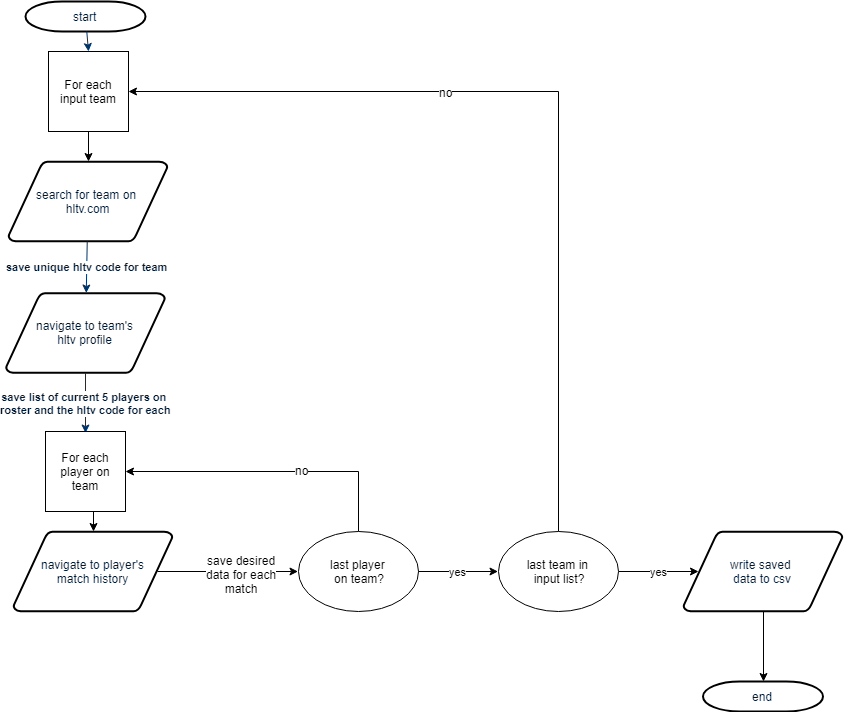

The diagram above was exported from draw.io. Its source (the exported page's mxGraphModel, read from the mxfile embedded in the PNG):
<mxGraphModel dx="872" dy="449" grid="1" gridSize="10" guides="1" tooltips="1" connect="1" arrows="1" fold="1" page="1" pageScale="1" pageWidth="1169" pageHeight="827" background="#ffffff" math="0" shadow="0">
  <root>
    <mxCell id="0" />
    <mxCell id="1" parent="0" />
    <mxCell id="2" value="start" style="shape=mxgraph.flowchart.terminator;fillColor=#FFFFFF;strokeColor=#000000;strokeWidth=2;gradientColor=none;gradientDirection=north;fontColor=#001933;fontStyle=0;html=1;" parent="1" vertex="1">
      <mxGeometry x="252" y="60" width="120" height="30" as="geometry" />
    </mxCell>
    <mxCell id="3" value="search for team on&amp;nbsp;&lt;br&gt;hltv.com&lt;br&gt;" style="shape=mxgraph.flowchart.data;fillColor=#FFFFFF;strokeColor=#000000;strokeWidth=2;gradientColor=none;gradientDirection=north;fontColor=#001933;fontStyle=0;html=1;" parent="1" vertex="1">
      <mxGeometry x="235" y="220" width="159" height="80" as="geometry" />
    </mxCell>
    <mxCell id="5" value="navigate to team's&lt;br&gt;hltv profile&lt;br&gt;" style="shape=mxgraph.flowchart.data;fillColor=#FFFFFF;strokeColor=#000000;strokeWidth=2;gradientColor=none;gradientDirection=north;fontColor=#001933;fontStyle=0;html=1;" parent="1" vertex="1">
      <mxGeometry x="232.5" y="351.5" width="159" height="80" as="geometry" />
    </mxCell>
    <mxCell id="7" style="fontColor=#001933;fontStyle=1;strokeColor=#003366;strokeWidth=1;html=1;entryX=0.5;entryY=0;entryDx=0;entryDy=0;" parent="1" source="2" target="82BDMsprZDIOES-9mp1A-60" edge="1">
      <mxGeometry relative="1" as="geometry" />
    </mxCell>
    <mxCell id="8" value="save unique hltv code for team" style="fontColor=#001933;fontStyle=1;strokeColor=#003366;strokeWidth=1;html=1;" parent="1" source="3" target="5" edge="1">
      <mxGeometry relative="1" as="geometry" />
    </mxCell>
    <mxCell id="9" value="save list of current 5 players on &lt;br&gt;roster and the hltv code for each&lt;br&gt;" style="entryX=0.5;entryY=0;entryPerimeter=0;fontColor=#001933;fontStyle=1;strokeColor=#003366;strokeWidth=1;html=1;" parent="1" source="5" edge="1">
      <mxGeometry relative="1" as="geometry">
        <mxPoint x="312" y="491.5" as="targetPoint" />
      </mxGeometry>
    </mxCell>
    <mxCell id="82BDMsprZDIOES-9mp1A-61" style="edgeStyle=orthogonalEdgeStyle;rounded=0;html=1;exitX=0.5;exitY=1;exitDx=0;exitDy=0;entryX=0.5;entryY=0;entryDx=0;entryDy=0;entryPerimeter=0;jettySize=auto;orthogonalLoop=1;" edge="1" parent="1" source="82BDMsprZDIOES-9mp1A-60" target="3">
      <mxGeometry relative="1" as="geometry" />
    </mxCell>
    <mxCell id="82BDMsprZDIOES-9mp1A-60" value="For each input team" style="whiteSpace=wrap;html=1;aspect=fixed;" vertex="1" parent="1">
      <mxGeometry x="275" y="110" width="80" height="80" as="geometry" />
    </mxCell>
    <mxCell id="82BDMsprZDIOES-9mp1A-64" style="edgeStyle=orthogonalEdgeStyle;rounded=0;html=1;exitX=0.5;exitY=1;exitDx=0;exitDy=0;entryX=0.5;entryY=0;entryDx=0;entryDy=0;entryPerimeter=0;jettySize=auto;orthogonalLoop=1;" edge="1" parent="1" source="82BDMsprZDIOES-9mp1A-62" target="82BDMsprZDIOES-9mp1A-63">
      <mxGeometry relative="1" as="geometry" />
    </mxCell>
    <mxCell id="82BDMsprZDIOES-9mp1A-62" value="For each player on team" style="whiteSpace=wrap;html=1;aspect=fixed;" vertex="1" parent="1">
      <mxGeometry x="272" y="490" width="80" height="80" as="geometry" />
    </mxCell>
    <mxCell id="82BDMsprZDIOES-9mp1A-67" style="edgeStyle=orthogonalEdgeStyle;rounded=0;html=1;exitX=0.905;exitY=0.5;exitDx=0;exitDy=0;exitPerimeter=0;jettySize=auto;orthogonalLoop=1;" edge="1" parent="1" source="82BDMsprZDIOES-9mp1A-63" target="82BDMsprZDIOES-9mp1A-66">
      <mxGeometry relative="1" as="geometry" />
    </mxCell>
    <mxCell id="82BDMsprZDIOES-9mp1A-68" value="save desired&lt;br&gt;data for each&lt;br&gt;match&lt;br&gt;" style="text;html=1;resizable=0;points=[];align=center;verticalAlign=middle;labelBackgroundColor=#ffffff;" vertex="1" connectable="0" parent="82BDMsprZDIOES-9mp1A-67">
      <mxGeometry x="0.1815" y="-2" relative="1" as="geometry">
        <mxPoint as="offset" />
      </mxGeometry>
    </mxCell>
    <mxCell id="82BDMsprZDIOES-9mp1A-63" value="navigate to player's&lt;br&gt;match history&lt;br&gt;" style="shape=mxgraph.flowchart.data;fillColor=#FFFFFF;strokeColor=#000000;strokeWidth=2;gradientColor=none;gradientDirection=north;fontColor=#001933;fontStyle=0;html=1;" vertex="1" parent="1">
      <mxGeometry x="240" y="590" width="159" height="80" as="geometry" />
    </mxCell>
    <mxCell id="82BDMsprZDIOES-9mp1A-69" style="edgeStyle=orthogonalEdgeStyle;rounded=0;html=1;exitX=0.5;exitY=0;exitDx=0;exitDy=0;entryX=1;entryY=0.5;entryDx=0;entryDy=0;jettySize=auto;orthogonalLoop=1;" edge="1" parent="1" source="82BDMsprZDIOES-9mp1A-66" target="82BDMsprZDIOES-9mp1A-62">
      <mxGeometry relative="1" as="geometry" />
    </mxCell>
    <mxCell id="82BDMsprZDIOES-9mp1A-70" value="no" style="text;html=1;resizable=0;points=[];align=center;verticalAlign=middle;labelBackgroundColor=#ffffff;" vertex="1" connectable="0" parent="82BDMsprZDIOES-9mp1A-69">
      <mxGeometry x="-0.2014" y="-2" relative="1" as="geometry">
        <mxPoint as="offset" />
      </mxGeometry>
    </mxCell>
    <mxCell id="82BDMsprZDIOES-9mp1A-72" value="yes" style="edgeStyle=orthogonalEdgeStyle;rounded=0;html=1;jettySize=auto;orthogonalLoop=1;" edge="1" parent="1" source="82BDMsprZDIOES-9mp1A-66" target="82BDMsprZDIOES-9mp1A-71">
      <mxGeometry relative="1" as="geometry" />
    </mxCell>
    <mxCell id="82BDMsprZDIOES-9mp1A-66" value="last player &lt;br&gt;on team?" style="ellipse;whiteSpace=wrap;html=1;" vertex="1" parent="1">
      <mxGeometry x="524.5" y="590" width="120" height="80" as="geometry" />
    </mxCell>
    <mxCell id="82BDMsprZDIOES-9mp1A-75" value="yes" style="edgeStyle=orthogonalEdgeStyle;rounded=0;html=1;exitX=1;exitY=0.5;exitDx=0;exitDy=0;entryX=0.095;entryY=0.5;entryDx=0;entryDy=0;entryPerimeter=0;jettySize=auto;orthogonalLoop=1;" edge="1" parent="1" source="82BDMsprZDIOES-9mp1A-71" target="82BDMsprZDIOES-9mp1A-74">
      <mxGeometry relative="1" as="geometry" />
    </mxCell>
    <mxCell id="82BDMsprZDIOES-9mp1A-77" style="edgeStyle=orthogonalEdgeStyle;rounded=0;html=1;exitX=0.5;exitY=0;exitDx=0;exitDy=0;entryX=1;entryY=0.5;entryDx=0;entryDy=0;jettySize=auto;orthogonalLoop=1;" edge="1" parent="1" source="82BDMsprZDIOES-9mp1A-71" target="82BDMsprZDIOES-9mp1A-60">
      <mxGeometry relative="1" as="geometry" />
    </mxCell>
    <mxCell id="82BDMsprZDIOES-9mp1A-78" value="no" style="text;html=1;resizable=0;points=[];align=center;verticalAlign=middle;labelBackgroundColor=#ffffff;" vertex="1" connectable="0" parent="82BDMsprZDIOES-9mp1A-77">
      <mxGeometry x="0.0115" y="113" relative="1" as="geometry">
        <mxPoint x="-113" y="-113" as="offset" />
      </mxGeometry>
    </mxCell>
    <mxCell id="82BDMsprZDIOES-9mp1A-71" value="last team in &lt;br&gt;input list?" style="ellipse;whiteSpace=wrap;html=1;" vertex="1" parent="1">
      <mxGeometry x="724.5" y="590" width="120" height="80" as="geometry" />
    </mxCell>
    <mxCell id="82BDMsprZDIOES-9mp1A-73" value="end" style="shape=mxgraph.flowchart.terminator;fillColor=#FFFFFF;strokeColor=#000000;strokeWidth=2;gradientColor=none;gradientDirection=north;fontColor=#001933;fontStyle=0;html=1;" vertex="1" parent="1">
      <mxGeometry x="929.5" y="740" width="120" height="30" as="geometry" />
    </mxCell>
    <mxCell id="82BDMsprZDIOES-9mp1A-76" style="edgeStyle=orthogonalEdgeStyle;rounded=0;html=1;exitX=0.5;exitY=1;exitDx=0;exitDy=0;exitPerimeter=0;entryX=0.5;entryY=0;entryDx=0;entryDy=0;entryPerimeter=0;jettySize=auto;orthogonalLoop=1;" edge="1" parent="1" source="82BDMsprZDIOES-9mp1A-74" target="82BDMsprZDIOES-9mp1A-73">
      <mxGeometry relative="1" as="geometry" />
    </mxCell>
    <mxCell id="82BDMsprZDIOES-9mp1A-74" value="write saved &lt;br&gt;data to csv&lt;br&gt;" style="shape=mxgraph.flowchart.data;fillColor=#FFFFFF;strokeColor=#000000;strokeWidth=2;gradientColor=none;gradientDirection=north;fontColor=#001933;fontStyle=0;html=1;" vertex="1" parent="1">
      <mxGeometry x="910" y="590" width="159" height="80" as="geometry" />
    </mxCell>
  </root>
</mxGraphModel>